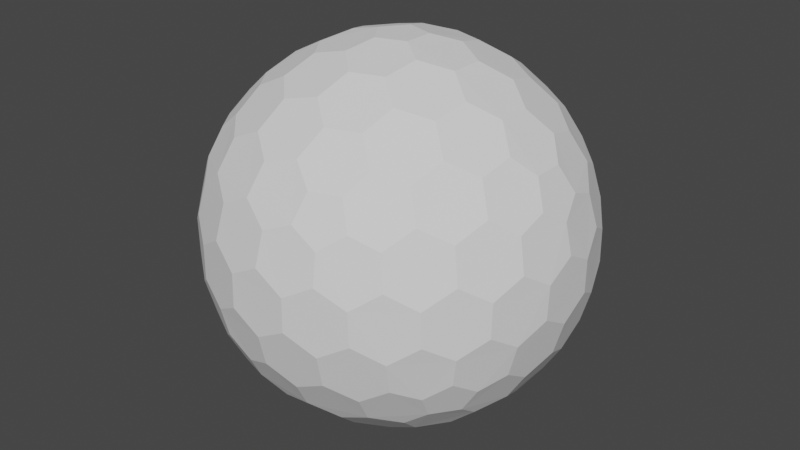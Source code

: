 # Source: ScifiSield.blend  (saved by Blender 2.92.15; exported with 4.5.12 LTS)
import bpy
from mathutils import Matrix  # noqa: F401  (used for matrix-valued properties, if any)

bpy.ops.wm.read_factory_settings(use_empty=True)
scene = bpy.context.scene
scene.name = 'Scene'

# ---- collections
col_collection = bpy.data.collections.new('Collection'); scene.collection.children.link(col_collection)

# ---- world
world_world = bpy.data.worlds.new('World'); scene.world = world_world
world_world.use_nodes = True; world_world.node_tree.nodes.clear()
_N = world_world.node_tree.nodes; _L = world_world.node_tree.links
n0 = _N.new('ShaderNodeOutputWorld'); n0.name = 'World Output'; n0.location = (300, 300)
n1 = _N.new('ShaderNodeBackground'); n1.name = 'Background'; n1.location = (10, 300)
n1.inputs[0].default_value = (0.05088, 0.05088, 0.05088, 1.0)
_L.new(n1.outputs[0], n0.inputs[0])
n0.is_active_output = True
world_world.color = (0.05088, 0.05088, 0.05088)
world_world.use_sun_shadow = False
world_world.sun_shadow_jitter_overblur = 0.0

# ---- meshes
me_icosphere = bpy.data.meshes.new('Icosphere')
me_icosphere.from_pydata([(0.04127, -0.127, -0.9758), (0.7132, -0.4211, -0.533), (-0.108, -0.0785, -0.9758), (-0.108, 0.0785, -0.9758), (0.04127, 0.127, -0.9758), (0.7957, -0.4211, -0.3995), (-0.1546, -0.8869, -0.3995), (-0.8913, -0.127, -0.3995), (-0.3962, 0.8084, -0.3995), (0.6464, 0.6266, -0.3995), (0.7544, -0.5481, -0.317), (-0.2882, -0.8869, -0.317), (-0.9325, -9.662e-09, -0.317), (-0.2882, 0.8869, -0.317), (0.7544, 0.5481, -0.317), (0.3294, -0.7599, 0.533), (-0.6209, -0.5481, 0.533), (-0.7132, 0.4211, 0.533), (0.1801, 0.8084, 0.533), (0.8245, 0.0785, 0.533), (0.108, 0.0785, 0.9758), (0.3781, 0.08719, 0.9011), (0.6369, 0.08719, 0.7412), (0.2298, 0.1669, 0.9402), (0.1998, 0.3326, 0.9011), (0.5067, 0.1751, 0.8199), (0.4806, 0.3492, 0.7777), (0.3231, 0.4278, 0.8199), (0.2797, 0.5788, 0.7412), (0.7382, 0.1669, 0.626), (0.7166, 0.3326, 0.5817), (0.5888, 0.4278, 0.6556), (0.5378, 0.5788, 0.5817), (0.3869, 0.6505, 0.626), (0.3294, 0.7599, 0.533), (-0.04127, 0.127, 0.9758), (0.03391, 0.3865, 0.9011), (0.1139, 0.6327, 0.7412), (-0.08776, 0.2701, 0.9402), (-0.2546, 0.2928, 0.9011), (-0.009907, 0.536, 0.8199), (-0.1836, 0.565, 0.7777), (-0.307, 0.4394, 0.8199), (-0.464, 0.4449, 0.7412), (0.06935, 0.7536, 0.626), (-0.09491, 0.7844, 0.5817), (-0.2249, 0.6922, 0.6556), (-0.3843, 0.6903, 0.5817), (-0.4991, 0.5689, 0.626), (-0.6209, 0.5481, 0.533), (-0.1335, -2.328e-09, 0.9758), (-0.3571, 0.1517, 0.9011), (-0.5665, 0.3038, 0.7412), (-0.284, -7.567e-10, 0.9402), (-0.3571, -0.1517, 0.9011), (-0.5128, 0.1562, 0.8199), (-0.5941, 3.26e-09, 0.7777), (-0.5128, -0.1562, 0.8199), (-0.5665, -0.3038, 0.7412), (-0.6953, 0.2988, 0.626), (-0.7753, 0.1521, 0.5817), (-0.7278, -8.207e-09, 0.6556), (-0.7753, -0.1521, 0.5817), (-0.6953, -0.2988, 0.626), (-0.7132, -0.4211, 0.533), (-0.04127, -0.127, 0.9758), (-0.2546, -0.2928, 0.9011), (-0.464, -0.4449, 0.7412), (-0.08776, -0.2701, 0.9402), (0.03391, -0.3865, 0.9011), (-0.307, -0.4394, 0.8199), (-0.1836, -0.565, 0.7777), (-0.009907, -0.536, 0.8199), (0.1139, -0.6327, 0.7412), (-0.4991, -0.5689, 0.626), (-0.3843, -0.6903, 0.5817), (-0.2249, -0.6922, 0.6556), (-0.09491, -0.7844, 0.5817), (0.06935, -0.7536, 0.626), (0.1801, -0.8084, 0.533), (0.108, -0.0785, 0.9758), (0.1998, -0.3326, 0.9011), (0.2797, -0.5788, 0.7412), (0.2298, -0.1669, 0.9402), (0.3781, -0.08719, 0.9011), (0.3231, -0.4278, 0.8199), (0.4806, -0.3492, 0.7777), (0.5067, -0.1751, 0.8199), (0.6369, -0.08719, 0.7412), (0.3869, -0.6505, 0.626), (0.5378, -0.5788, 0.5817), (0.5888, -0.4278, 0.6556), (0.7166, -0.3326, 0.5817), (0.7382, -0.1669, 0.626), (0.8245, -0.0785, 0.533), (0.8913, 0.127, 0.3995), (0.9199, 0.2928, 0.1752), (0.8704, 0.4449, -0.08356), (0.8802, 0.2701, 0.342), (0.7908, 0.3865, 0.4333), (0.8706, 0.4394, 0.09203), (0.7777, 0.565, 0.1836), (0.7377, 0.536, 0.3578), (0.612, 0.6327, 0.4333), (0.7831, 0.5689, -0.1665), (0.6921, 0.6903, -0.08356), (0.687, 0.6922, 0.09203), (0.5627, 0.7844, 0.1752), (0.5289, 0.7536, 0.342), (0.3962, 0.8084, 0.3995), (0.1546, 0.8869, 0.3995), (0.005802, 0.9653, 0.1752), (-0.1541, 0.9653, -0.08356), (0.01511, 0.9206, 0.342), (-0.1232, 0.8716, 0.4333), (-0.1489, 0.9638, 0.09203), (-0.2971, 0.9142, 0.1836), (-0.2818, 0.8673, 0.3578), (-0.4126, 0.7775, 0.4333), (-0.2991, 0.9206, -0.1665), (-0.4427, 0.8716, -0.08356), (-0.446, 0.8673, 0.09203), (-0.5721, 0.7775, 0.1752), (-0.5533, 0.7359, 0.342), (-0.6464, 0.6266, 0.3995), (-0.7957, 0.4211, 0.3995), (-0.9163, 0.3038, 0.1752), (-0.9657, 0.1517, -0.08356), (-0.8709, 0.2988, 0.342), (-0.867, 0.1521, 0.4333), (-0.9626, 0.1562, 0.09203), (-0.9613, -1.825e-07, 0.1836), (-0.9119, -8.941e-08, 0.3578), (-0.867, -0.1521, 0.4333), (-0.968, -1.132e-07, -0.1665), (-0.9657, -0.1517, -0.08356), (-0.9626, -0.1562, 0.09203), (-0.9163, -0.3038, 0.1752), (-0.8709, -0.2988, 0.342), (-0.7957, -0.4211, 0.3995), (-0.6464, -0.6266, 0.3995), (-0.5721, -0.7775, 0.1752), (-0.4427, -0.8716, -0.08356), (-0.5533, -0.7359, 0.342), (-0.4126, -0.7775, 0.4333), (-0.446, -0.8673, 0.09203), (-0.2971, -0.9142, 0.1836), (-0.2818, -0.8673, 0.3578), (-0.1232, -0.8716, 0.4333), (-0.2991, -0.9206, -0.1665), (-0.1541, -0.9653, -0.08356), (-0.1489, -0.9638, 0.09203), (0.005802, -0.9653, 0.1752), (0.01511, -0.9206, 0.342), (0.1546, -0.8869, 0.3995), (0.3962, -0.8084, 0.3995), (0.5627, -0.7844, 0.1752), (0.6921, -0.6903, -0.08356), (0.5289, -0.7536, 0.342), (0.612, -0.6327, 0.4333), (0.687, -0.6922, 0.09203), (0.7777, -0.565, 0.1836), (0.7377, -0.536, 0.3578), (0.7908, -0.3865, 0.4333), (0.7831, -0.5689, -0.1665), (0.8704, -0.4449, -0.08356), (0.8706, -0.4394, 0.09203), (0.9199, -0.2928, 0.1752), (0.8802, -0.2701, 0.342), (0.8913, -0.127, 0.3995), (0.2882, 0.8869, 0.317), (0.4427, 0.8716, 0.08356), (0.5721, 0.7775, -0.1752), (0.2991, 0.9206, 0.1665), (0.1541, 0.9653, 0.08356), (0.446, 0.8673, -0.09203), (0.2971, 0.9142, -0.1836), (0.1489, 0.9638, -0.09203), (-0.005802, 0.9653, -0.1752), (0.5533, 0.7359, -0.342), (0.4126, 0.7775, -0.4333), (0.2818, 0.8673, -0.3578), (0.1232, 0.8716, -0.4333), (-0.01511, 0.9206, -0.342), (-0.1546, 0.8869, -0.3995), (-0.7544, 0.5481, 0.317), (-0.6921, 0.6903, 0.08356), (-0.5627, 0.7844, -0.1752), (-0.7831, 0.5689, 0.1665), (-0.8704, 0.4449, 0.08356), (-0.687, 0.6922, -0.09203), (-0.7777, 0.565, -0.1836), (-0.8706, 0.4394, -0.09203), (-0.9199, 0.2928, -0.1752), (-0.5289, 0.7536, -0.342), (-0.612, 0.6327, -0.4333), (-0.7377, 0.536, -0.3578), (-0.7908, 0.3865, -0.4333), (-0.8802, 0.2701, -0.342), (-0.8913, 0.127, -0.3995), (-0.7544, -0.5481, 0.317), (-0.8704, -0.4449, 0.08356), (-0.9199, -0.2928, -0.1752), (-0.7831, -0.5689, 0.1665), (-0.6921, -0.6903, 0.08356), (-0.8706, -0.4394, -0.09203), (-0.7777, -0.565, -0.1836), (-0.687, -0.6922, -0.09203), (-0.5627, -0.7844, -0.1752), (-0.8802, -0.2701, -0.342), (-0.7908, -0.3865, -0.4333), (-0.7377, -0.536, -0.3578), (-0.612, -0.6327, -0.4333), (-0.5289, -0.7536, -0.342), (-0.3962, -0.8084, -0.3995), (0.2882, -0.8869, 0.317), (0.1541, -0.9653, 0.08356), (-0.005802, -0.9653, -0.1752), (0.2991, -0.9206, 0.1665), (0.4427, -0.8716, 0.08356), (0.1489, -0.9638, -0.09203), (0.2971, -0.9142, -0.1836), (0.446, -0.8673, -0.09203), (0.5721, -0.7775, -0.1752), (-0.01511, -0.9206, -0.342), (0.1232, -0.8716, -0.4333), (0.2818, -0.8673, -0.3578), (0.4126, -0.7775, -0.4333), (0.5533, -0.7359, -0.342), (0.6464, -0.6266, -0.3995), (0.9325, 2.27e-09, 0.317), (0.9657, -0.1517, 0.08356), (0.9163, -0.3038, -0.1752), (0.968, 2.678e-09, 0.1665), (0.9657, 0.1517, 0.08356), (0.9626, -0.1562, -0.09203), (0.9613, 9.313e-09, -0.1836), (0.9626, 0.1562, -0.09203), (0.9163, 0.3038, -0.1752), (0.8709, -0.2988, -0.342), (0.867, -0.1521, -0.4333), (0.9119, 1.74e-08, -0.3578), (0.867, 0.1521, -0.4333), (0.8709, 0.2988, -0.342), (0.7957, 0.4211, -0.3995), (0.6209, 0.5481, -0.533), (0.464, 0.4449, -0.7412), (0.2546, 0.2928, -0.9011), (0.4991, 0.5689, -0.626), (0.3843, 0.6903, -0.5817), (0.307, 0.4394, -0.8199), (0.1836, 0.565, -0.7777), (0.2249, 0.6922, -0.6556), (0.09491, 0.7844, -0.5817), (0.08776, 0.2701, -0.9402), (-0.03391, 0.3865, -0.9011), (0.009907, 0.536, -0.8199), (-0.1139, 0.6327, -0.7412), (-0.06935, 0.7536, -0.626), (-0.1801, 0.8084, -0.533), (-0.3294, 0.7599, -0.533), (-0.2797, 0.5788, -0.7412), (-0.1998, 0.3326, -0.9011), (-0.3869, 0.6505, -0.626), (-0.5378, 0.5788, -0.5817), (-0.3231, 0.4278, -0.8199), (-0.4806, 0.3492, -0.7777), (-0.5888, 0.4278, -0.6556), (-0.7166, 0.3326, -0.5817), (-0.2298, 0.1669, -0.9402), (-0.3781, 0.08719, -0.9011), (-0.5067, 0.175, -0.8199), (-0.6369, 0.08719, -0.7412), (-0.7382, 0.1669, -0.626), (-0.8245, 0.0785, -0.533), (-0.8245, -0.0785, -0.533), (-0.6369, -0.08719, -0.7412), (-0.3781, -0.08719, -0.9011), (-0.7382, -0.1669, -0.626), (-0.7166, -0.3326, -0.5817), (-0.5067, -0.1751, -0.8199), (-0.4806, -0.3492, -0.7777), (-0.5888, -0.4278, -0.6556), (-0.5378, -0.5788, -0.5817), (-0.2298, -0.1669, -0.9402), (-0.1998, -0.3326, -0.9011), (-0.3231, -0.4278, -0.8199), (-0.2797, -0.5788, -0.7412), (-0.3869, -0.6505, -0.626), (-0.3294, -0.7599, -0.533), (0.7132, 0.4211, -0.533), (0.7753, 0.1521, -0.5817), (0.7753, -0.1521, -0.5817), (0.6953, 0.2988, -0.626), (0.5665, 0.3038, -0.7412), (0.7278, -3.026e-07, -0.6556), (0.5941, -5.249e-07, -0.7777), (0.5128, 0.1562, -0.8199), (0.3571, 0.1517, -0.9011), (0.6953, -0.2988, -0.626), (0.5665, -0.3038, -0.7412), (0.5128, -0.1562, -0.8199), (0.3571, -0.1517, -0.9011), (0.284, -2.274e-07, -0.9402), (0.1335, -1.35e-08, -0.9758), (-0.1801, -0.8084, -0.533), (-0.1139, -0.6327, -0.7412), (-0.03391, -0.3865, -0.9011), (-0.06935, -0.7536, -0.626), (0.09491, -0.7844, -0.5817), (0.009908, -0.536, -0.8199), (0.1836, -0.565, -0.7777), (0.2249, -0.6922, -0.6556), (0.3843, -0.6903, -0.5817), (0.08776, -0.2701, -0.9402), (0.2546, -0.2928, -0.9011), (0.307, -0.4394, -0.8199), (0.464, -0.4449, -0.7412), (0.4991, -0.5689, -0.626), (0.6209, -0.5481, -0.533), (0.04127, -0.127, -0.9758), (0.04127, -0.127, -0.9758), (-0.108, -0.0785, -0.9758), (-0.108, -0.0785, -0.9758), (-0.108, 0.0785, -0.9758), (-0.108, 0.0785, -0.9758), (0.04127, 0.127, -0.9758), (0.04127, 0.127, -0.9758), (0.7132, -0.4211, -0.533), (0.7132, -0.4211, -0.533), (0.7957, -0.4211, -0.3995), (0.7957, -0.4211, -0.3995), (0.7544, -0.5481, -0.317), (0.7544, -0.5481, -0.317), (-0.1546, -0.8869, -0.3995), (-0.1546, -0.8869, -0.3995), (-0.2882, -0.8869, -0.317), (-0.2882, -0.8869, -0.317), (-0.8913, -0.127, -0.3995), (-0.8913, -0.127, -0.3995), (-0.9325, -9.662e-09, -0.317), (-0.9325, -9.662e-09, -0.317), (-0.3962, 0.8084, -0.3995), (-0.3962, 0.8084, -0.3995), (-0.2882, 0.8869, -0.317), (-0.2882, 0.8869, -0.317), (0.6464, 0.6266, -0.3995), (0.6464, 0.6266, -0.3995), (0.7544, 0.5481, -0.317), (0.7544, 0.5481, -0.317), (0.3781, 0.08719, 0.9011), (0.3781, 0.08719, 0.9011), (0.2298, 0.1669, 0.9402), (0.2298, 0.1669, 0.9402), (0.108, 0.0785, 0.9758), (0.108, 0.0785, 0.9758), (0.1998, 0.3326, 0.9011), (0.1998, 0.3326, 0.9011), (0.6369, 0.08719, 0.7412), (0.6369, 0.08719, 0.7412), (0.5067, 0.1751, 0.8199), (0.5067, 0.1751, 0.8199), (0.4806, 0.3492, 0.7777), (0.4806, 0.3492, 0.7777), (0.3231, 0.4278, 0.8199), (0.3231, 0.4278, 0.8199), (0.2797, 0.5788, 0.7412), (0.2797, 0.5788, 0.7412), (0.8245, 0.0785, 0.533), (0.8245, 0.0785, 0.533), (0.7382, 0.1669, 0.626), (0.7382, 0.1669, 0.626), (0.7166, 0.3326, 0.5817), (0.7166, 0.3326, 0.5817), (0.5888, 0.4278, 0.6556), (0.5888, 0.4278, 0.6556), (0.5378, 0.5788, 0.5817), (0.5378, 0.5788, 0.5817), (0.3869, 0.6505, 0.626), (0.3869, 0.6505, 0.626), (0.1801, 0.8084, 0.533), (0.1801, 0.8084, 0.533), (0.3294, 0.7599, 0.533), (0.3294, 0.7599, 0.533), (-0.04127, 0.127, 0.9758), (-0.04127, 0.127, 0.9758), (0.03391, 0.3865, 0.9011), (0.03391, 0.3865, 0.9011), (0.1139, 0.6327, 0.7412), (0.1139, 0.6327, 0.7412), (-0.08776, 0.2701, 0.9402), (-0.08776, 0.2701, 0.9402), (-0.2546, 0.2928, 0.9011), (-0.2546, 0.2928, 0.9011), (-0.009907, 0.536, 0.8199), (-0.009907, 0.536, 0.8199), (-0.1836, 0.565, 0.7777), (-0.1836, 0.565, 0.7777), (-0.307, 0.4394, 0.8199), (-0.307, 0.4394, 0.8199), (-0.464, 0.4449, 0.7412), (-0.464, 0.4449, 0.7412), (0.06935, 0.7536, 0.626), (0.06935, 0.7536, 0.626), (-0.09491, 0.7844, 0.5817), (-0.09491, 0.7844, 0.5817), (-0.2249, 0.6922, 0.6556), (-0.2249, 0.6922, 0.6556), (-0.3843, 0.6903, 0.5817), (-0.3843, 0.6903, 0.5817), (-0.4991, 0.5689, 0.626), (-0.4991, 0.5689, 0.626), (-0.7132, 0.4211, 0.533), (-0.7132, 0.4211, 0.533), (-0.6209, 0.5481, 0.533), (-0.6209, 0.5481, 0.533), (-0.1335, -2.328e-09, 0.9758), (-0.1335, -2.328e-09, 0.9758), (-0.3571, 0.1517, 0.9011), (-0.3571, 0.1517, 0.9011), (-0.5665, 0.3038, 0.7412), (-0.5665, 0.3038, 0.7412), (-0.284, -7.567e-10, 0.9402), (-0.284, -7.567e-10, 0.9402), (-0.3571, -0.1517, 0.9011), (-0.3571, -0.1517, 0.9011), (-0.5128, 0.1562, 0.8199), (-0.5128, 0.1562, 0.8199), (-0.5941, 3.26e-09, 0.7777), (-0.5941, 3.26e-09, 0.7777), (-0.5128, -0.1562, 0.8199), (-0.5128, -0.1562, 0.8199), (-0.5665, -0.3038, 0.7412), (-0.5665, -0.3038, 0.7412), (-0.6953, 0.2988, 0.626), (-0.6953, 0.2988, 0.626), (-0.7753, 0.1521, 0.5817), (-0.7753, 0.1521, 0.5817), (-0.7278, -8.207e-09, 0.6556), (-0.7278, -8.207e-09, 0.6556), (-0.7753, -0.1521, 0.5817), (-0.7753, -0.1521, 0.5817), (-0.6953, -0.2988, 0.626), (-0.6953, -0.2988, 0.626), (-0.6209, -0.5481, 0.533), (-0.6209, -0.5481, 0.533), (-0.7132, -0.4211, 0.533), (-0.7132, -0.4211, 0.533), (-0.04127, -0.127, 0.9758), (-0.04127, -0.127, 0.9758), (-0.2546, -0.2928, 0.9011), (-0.2546, -0.2928, 0.9011), (-0.464, -0.4449, 0.7412), (-0.464, -0.4449, 0.7412), (-0.08776, -0.2701, 0.9402), (-0.08776, -0.2701, 0.9402), (0.03391, -0.3865, 0.9011), (0.03391, -0.3865, 0.9011), (-0.307, -0.4394, 0.8199), (-0.307, -0.4394, 0.8199), (-0.1836, -0.565, 0.7777), (-0.1836, -0.565, 0.7777), (-0.009907, -0.536, 0.8199), (-0.009907, -0.536, 0.8199), (0.1139, -0.6327, 0.7412), (0.1139, -0.6327, 0.7412), (-0.4991, -0.5689, 0.626), (-0.4991, -0.5689, 0.626), (-0.3843, -0.6903, 0.5817), (-0.3843, -0.6903, 0.5817), (-0.2249, -0.6922, 0.6556), (-0.2249, -0.6922, 0.6556), (-0.09491, -0.7844, 0.5817), (-0.09491, -0.7844, 0.5817), (0.06935, -0.7536, 0.626), (0.06935, -0.7536, 0.626), (0.3294, -0.7599, 0.533), (0.3294, -0.7599, 0.533), (0.1801, -0.8084, 0.533), (0.1801, -0.8084, 0.533), (0.108, -0.0785, 0.9758), (0.108, -0.0785, 0.9758), (0.1998, -0.3326, 0.9011), (0.1998, -0.3326, 0.9011), (0.2797, -0.5788, 0.7412), (0.2797, -0.5788, 0.7412), (0.2298, -0.1669, 0.9402), (0.2298, -0.1669, 0.9402), (0.3781, -0.08719, 0.9011), (0.3781, -0.08719, 0.9011), (0.3231, -0.4278, 0.8199), (0.3231, -0.4278, 0.8199), (0.4806, -0.3492, 0.7777), (0.4806, -0.3492, 0.7777), (0.5067, -0.1751, 0.8199), (0.5067, -0.1751, 0.8199), (0.6369, -0.08719, 0.7412), (0.6369, -0.08719, 0.7412), (0.3869, -0.6505, 0.626), (0.3869, -0.6505, 0.626), (0.5378, -0.5788, 0.5817), (0.5378, -0.5788, 0.5817), (0.5888, -0.4278, 0.6556), (0.5888, -0.4278, 0.6556), (0.7166, -0.3326, 0.5817), (0.7166, -0.3326, 0.5817), (0.7382, -0.1669, 0.626), (0.7382, -0.1669, 0.626), (0.8245, -0.0785, 0.533), (0.8245, -0.0785, 0.533), (0.8913, 0.127, 0.3995), (0.8913, 0.127, 0.3995), (0.9199, 0.2928, 0.1752), (0.9199, 0.2928, 0.1752), (0.8802, 0.2701, 0.342), (0.8802, 0.2701, 0.342), (0.7908, 0.3865, 0.4333), (0.7908, 0.3865, 0.4333), (0.8704, 0.4449, -0.08356), (0.8704, 0.4449, -0.08356), (0.8706, 0.4394, 0.09203), (0.8706, 0.4394, 0.09203), (0.7777, 0.565, 0.1836), (0.7777, 0.565, 0.1836), (0.7377, 0.536, 0.3578), (0.7377, 0.536, 0.3578), (0.612, 0.6327, 0.4333), (0.612, 0.6327, 0.4333), (0.7831, 0.5689, -0.1665), (0.7831, 0.5689, -0.1665), (0.6921, 0.6903, -0.08356), (0.6921, 0.6903, -0.08356), (0.687, 0.6922, 0.09203), (0.687, 0.6922, 0.09203), (0.5627, 0.7844, 0.1752), (0.5627, 0.7844, 0.1752), (0.5289, 0.7536, 0.342), (0.5289, 0.7536, 0.342), (0.3962, 0.8084, 0.3995), (0.3962, 0.8084, 0.3995), (0.1546, 0.8869, 0.3995), (0.1546, 0.8869, 0.3995), (0.005802, 0.9653, 0.1752), (0.005802, 0.9653, 0.1752), (0.01511, 0.9206, 0.342), (0.01511, 0.9206, 0.342), (-0.1232, 0.8716, 0.4333), (-0.1232, 0.8716, 0.4333), (-0.1541, 0.9653, -0.08356), (-0.1541, 0.9653, -0.08356), (-0.1489, 0.9638, 0.09203), (-0.1489, 0.9638, 0.09203), (-0.2971, 0.9142, 0.1836), (-0.2971, 0.9142, 0.1836), (-0.2818, 0.8673, 0.3578), (-0.2818, 0.8673, 0.3578), (-0.4126, 0.7775, 0.4333), (-0.4126, 0.7775, 0.4333), (-0.2991, 0.9206, -0.1665), (-0.2991, 0.9206, -0.1665), (-0.4427, 0.8716, -0.08356), (-0.4427, 0.8716, -0.08356), (-0.446, 0.8673, 0.09203), (-0.446, 0.8673, 0.09203), (-0.5721, 0.7775, 0.1752), (-0.5721, 0.7775, 0.1752), (-0.5533, 0.7359, 0.342), (-0.5533, 0.7359, 0.342), (-0.6464, 0.6266, 0.3995), (-0.6464, 0.6266, 0.3995), (-0.7957, 0.4211, 0.3995), (-0.7957, 0.4211, 0.3995), (-0.9163, 0.3038, 0.1752), (-0.9163, 0.3038, 0.1752), (-0.8709, 0.2988, 0.342), (-0.8709, 0.2988, 0.342), (-0.867, 0.1521, 0.4333), (-0.867, 0.1521, 0.4333), (-0.9657, 0.1517, -0.08356), (-0.9657, 0.1517, -0.08356), (-0.9626, 0.1562, 0.09203), (-0.9626, 0.1562, 0.09203), (-0.9613, -1.825e-07, 0.1836), (-0.9613, -1.825e-07, 0.1836), (-0.9119, -8.941e-08, 0.3578), (-0.9119, -8.941e-08, 0.3578), (-0.867, -0.1521, 0.4333), (-0.867, -0.1521, 0.4333), (-0.968, -1.132e-07, -0.1665), (-0.968, -1.132e-07, -0.1665), (-0.9657, -0.1517, -0.08356), (-0.9657, -0.1517, -0.08356), (-0.9626, -0.1562, 0.09203), (-0.9626, -0.1562, 0.09203), (-0.9163, -0.3038, 0.1752), (-0.9163, -0.3038, 0.1752), (-0.8709, -0.2988, 0.342), (-0.8709, -0.2988, 0.342), (-0.7957, -0.4211, 0.3995), (-0.7957, -0.4211, 0.3995), (-0.6464, -0.6266, 0.3995), (-0.6464, -0.6266, 0.3995), (-0.5721, -0.7775, 0.1752), (-0.5721, -0.7775, 0.1752), (-0.5533, -0.7359, 0.342), (-0.5533, -0.7359, 0.342), (-0.4126, -0.7775, 0.4333), (-0.4126, -0.7775, 0.4333), (-0.4427, -0.8716, -0.08356), (-0.4427, -0.8716, -0.08356), (-0.446, -0.8673, 0.09203), (-0.446, -0.8673, 0.09203), (-0.2971, -0.9142, 0.1836), (-0.2971, -0.9142, 0.1836), (-0.2818, -0.8673, 0.3578), (-0.2818, -0.8673, 0.3578), (-0.1232, -0.8716, 0.4333), (-0.1232, -0.8716, 0.4333), (-0.2991, -0.9206, -0.1665), (-0.2991, -0.9206, -0.1665), (-0.1541, -0.9653, -0.08356), (-0.1541, -0.9653, -0.08356), (-0.1489, -0.9638, 0.09203), (-0.1489, -0.9638, 0.09203), (0.005802, -0.9653, 0.1752), (0.005802, -0.9653, 0.1752), (0.01511, -0.9206, 0.342), (0.01511, -0.9206, 0.342), (0.1546, -0.8869, 0.3995), (0.1546, -0.8869, 0.3995), (0.3962, -0.8084, 0.3995), (0.3962, -0.8084, 0.3995), (0.5627, -0.7844, 0.1752), (0.5627, -0.7844, 0.1752), (0.5289, -0.7536, 0.342), (0.5289, -0.7536, 0.342), (0.612, -0.6327, 0.4333), (0.612, -0.6327, 0.4333), (0.6921, -0.6903, -0.08356), (0.6921, -0.6903, -0.08356), (0.687, -0.6922, 0.09203), (0.687, -0.6922, 0.09203), (0.7777, -0.565, 0.1836), (0.7777, -0.565, 0.1836), (0.7377, -0.536, 0.3578), (0.7377, -0.536, 0.3578), (0.7908, -0.3865, 0.4333), (0.7908, -0.3865, 0.4333), (0.7831, -0.5689, -0.1665), (0.7831, -0.5689, -0.1665), (0.8704, -0.4449, -0.08356), (0.8704, -0.4449, -0.08356), (0.8706, -0.4394, 0.09203), (0.8706, -0.4394, 0.09203), (0.9199, -0.2928, 0.1752), (0.9199, -0.2928, 0.1752), (0.8802, -0.2701, 0.342), (0.8802, -0.2701, 0.342), (0.8913, -0.127, 0.3995), (0.8913, -0.127, 0.3995), (0.2882, 0.8869, 0.317), (0.2882, 0.8869, 0.317), (0.4427, 0.8716, 0.08356), (0.4427, 0.8716, 0.08356), (0.5721, 0.7775, -0.1752), (0.5721, 0.7775, -0.1752), (0.2991, 0.9206, 0.1665), (0.2991, 0.9206, 0.1665), (0.1541, 0.9653, 0.08356), (0.1541, 0.9653, 0.08356), (0.446, 0.8673, -0.09203), (0.446, 0.8673, -0.09203), (0.2971, 0.9142, -0.1836), (0.2971, 0.9142, -0.1836), (0.1489, 0.9638, -0.09203), (0.1489, 0.9638, -0.09203), (-0.005802, 0.9653, -0.1752), (-0.005802, 0.9653, -0.1752), (0.5533, 0.7359, -0.342), (0.5533, 0.7359, -0.342), (0.4126, 0.7775, -0.4333), (0.4126, 0.7775, -0.4333), (0.2818, 0.8673, -0.3578), (0.2818, 0.8673, -0.3578), (0.1232, 0.8716, -0.4333), (0.1232, 0.8716, -0.4333), (-0.01511, 0.9206, -0.342), (-0.01511, 0.9206, -0.342), (-0.1546, 0.8869, -0.3995), (-0.1546, 0.8869, -0.3995), (-0.7544, 0.5481, 0.317), (-0.7544, 0.5481, 0.317), (-0.6921, 0.6903, 0.08356), (-0.6921, 0.6903, 0.08356), (-0.5627, 0.7844, -0.1752), (-0.5627, 0.7844, -0.1752), (-0.7831, 0.5689, 0.1665), (-0.7831, 0.5689, 0.1665), (-0.8704, 0.4449, 0.08356), (-0.8704, 0.4449, 0.08356), (-0.687, 0.6922, -0.09203), (-0.687, 0.6922, -0.09203), (-0.7777, 0.565, -0.1836), (-0.7777, 0.565, -0.1836), (-0.8706, 0.4394, -0.09203), (-0.8706, 0.4394, -0.09203), (-0.9199, 0.2928, -0.1752), (-0.9199, 0.2928, -0.1752), (-0.5289, 0.7536, -0.342), (-0.5289, 0.7536, -0.342), (-0.612, 0.6327, -0.4333), (-0.612, 0.6327, -0.4333), (-0.7377, 0.536, -0.3578), (-0.7377, 0.536, -0.3578), (-0.7908, 0.3865, -0.4333), (-0.7908, 0.3865, -0.4333), (-0.8802, 0.2701, -0.342), (-0.8802, 0.2701, -0.342), (-0.8913, 0.127, -0.3995), (-0.8913, 0.127, -0.3995), (-0.7544, -0.5481, 0.317), (-0.7544, -0.5481, 0.317), (-0.8704, -0.4449, 0.08356), (-0.8704, -0.4449, 0.08356), (-0.9199, -0.2928, -0.1752), (-0.9199, -0.2928, -0.1752), (-0.7831, -0.5689, 0.1665), (-0.7831, -0.5689, 0.1665), (-0.6921, -0.6903, 0.08356), (-0.6921, -0.6903, 0.08356), (-0.8706, -0.4394, -0.09203), (-0.8706, -0.4394, -0.09203), (-0.7777, -0.565, -0.1836), (-0.7777, -0.565, -0.1836), (-0.687, -0.6922, -0.09203), (-0.687, -0.6922, -0.09203), (-0.5627, -0.7844, -0.1752), (-0.5627, -0.7844, -0.1752), (-0.8802, -0.2701, -0.342), (-0.8802, -0.2701, -0.342), (-0.7908, -0.3865, -0.4333), (-0.7908, -0.3865, -0.4333), (-0.7377, -0.536, -0.3578), (-0.7377, -0.536, -0.3578), (-0.612, -0.6327, -0.4333), (-0.612, -0.6327, -0.4333), (-0.5289, -0.7536, -0.342), (-0.5289, -0.7536, -0.342), (-0.3962, -0.8084, -0.3995), (-0.3962, -0.8084, -0.3995), (0.2882, -0.8869, 0.317), (0.2882, -0.8869, 0.317), (0.1541, -0.9653, 0.08356), (0.1541, -0.9653, 0.08356), (-0.005802, -0.9653, -0.1752), (-0.005802, -0.9653, -0.1752), (0.2991, -0.9206, 0.1665), (0.2991, -0.9206, 0.1665), (0.4427, -0.8716, 0.08356), (0.4427, -0.8716, 0.08356), (0.1489, -0.9638, -0.09203), (0.1489, -0.9638, -0.09203), (0.2971, -0.9142, -0.1836), (0.2971, -0.9142, -0.1836), (0.446, -0.8673, -0.09203), (0.446, -0.8673, -0.09203), (0.5721, -0.7775, -0.1752), (0.5721, -0.7775, -0.1752), (-0.01511, -0.9206, -0.342), (-0.01511, -0.9206, -0.342), (0.1232, -0.8716, -0.4333), (0.1232, -0.8716, -0.4333), (0.2818, -0.8673, -0.3578), (0.2818, -0.8673, -0.3578), (0.4126, -0.7775, -0.4333), (0.4126, -0.7775, -0.4333), (0.5533, -0.7359, -0.342), (0.5533, -0.7359, -0.342), (0.6464, -0.6266, -0.3995), (0.6464, -0.6266, -0.3995), (0.9325, 2.27e-09, 0.317), (0.9325, 2.27e-09, 0.317), (0.9657, -0.1517, 0.08356), (0.9657, -0.1517, 0.08356), (0.9163, -0.3038, -0.1752), (0.9163, -0.3038, -0.1752), (0.968, 2.678e-09, 0.1665), (0.968, 2.678e-09, 0.1665), (0.9657, 0.1517, 0.08356), (0.9657, 0.1517, 0.08356), (0.9626, -0.1562, -0.09203), (0.9626, -0.1562, -0.09203), (0.9613, 9.313e-09, -0.1836), (0.9613, 9.313e-09, -0.1836), (0.9626, 0.1562, -0.09203), (0.9626, 0.1562, -0.09203), (0.9163, 0.3038, -0.1752), (0.9163, 0.3038, -0.1752), (0.8709, -0.2988, -0.342), (0.8709, -0.2988, -0.342), (0.867, -0.1521, -0.4333), (0.867, -0.1521, -0.4333), (0.9119, 1.74e-08, -0.3578), (0.9119, 1.74e-08, -0.3578), (0.867, 0.1521, -0.4333), (0.867, 0.1521, -0.4333), (0.8709, 0.2988, -0.342), (0.8709, 0.2988, -0.342), (0.7957, 0.4211, -0.3995), (0.7957, 0.4211, -0.3995), (0.6209, 0.5481, -0.533), (0.6209, 0.5481, -0.533), (0.464, 0.4449, -0.7412), (0.464, 0.4449, -0.7412), (0.4991, 0.5689, -0.626), (0.4991, 0.5689, -0.626), (0.3843, 0.6903, -0.5817), (0.3843, 0.6903, -0.5817), (0.2546, 0.2928, -0.9011), (0.2546, 0.2928, -0.9011), (0.307, 0.4394, -0.8199), (0.307, 0.4394, -0.8199), (0.1836, 0.565, -0.7777), (0.1836, 0.565, -0.7777), (0.2249, 0.6922, -0.6556), (0.2249, 0.6922, -0.6556), (0.09491, 0.7844, -0.5817), (0.09491, 0.7844, -0.5817), (0.08776, 0.2701, -0.9402), (0.08776, 0.2701, -0.9402), (-0.03391, 0.3865, -0.9011), (-0.03391, 0.3865, -0.9011), (0.009907, 0.536, -0.8199), (0.009907, 0.536, -0.8199), (-0.1139, 0.6327, -0.7412), (-0.1139, 0.6327, -0.7412), (-0.06935, 0.7536, -0.626), (-0.06935, 0.7536, -0.626), (-0.1801, 0.8084, -0.533), (-0.1801, 0.8084, -0.533), (-0.3294, 0.7599, -0.533), (-0.3294, 0.7599, -0.533), (-0.2797, 0.5788, -0.7412), (-0.2797, 0.5788, -0.7412), (-0.1998, 0.3326, -0.9011), (-0.1998, 0.3326, -0.9011), (-0.3869, 0.6505, -0.626), (-0.3869, 0.6505, -0.626), (-0.5378, 0.5788, -0.5817), (-0.5378, 0.5788, -0.5817), (-0.3231, 0.4278, -0.8199), (-0.3231, 0.4278, -0.8199), (-0.4806, 0.3492, -0.7777), (-0.4806, 0.3492, -0.7777), (-0.5888, 0.4278, -0.6556), (-0.5888, 0.4278, -0.6556), (-0.7166, 0.3326, -0.5817), (-0.7166, 0.3326, -0.5817), (-0.2298, 0.1669, -0.9402), (-0.2298, 0.1669, -0.9402), (-0.3781, 0.08719, -0.9011), (-0.3781, 0.08719, -0.9011), (-0.5067, 0.175, -0.8199), (-0.5067, 0.175, -0.8199), (-0.6369, 0.08719, -0.7412), (-0.6369, 0.08719, -0.7412), (-0.7382, 0.1669, -0.626), (-0.7382, 0.1669, -0.626), (-0.8245, 0.0785, -0.533), (-0.8245, 0.0785, -0.533), (-0.8245, -0.0785, -0.533), (-0.8245, -0.0785, -0.533), (-0.6369, -0.08719, -0.7412), (-0.6369, -0.08719, -0.7412), (-0.3781, -0.08719, -0.9011), (-0.3781, -0.08719, -0.9011), (-0.7382, -0.1669, -0.626), (-0.7382, -0.1669, -0.626), (-0.7166, -0.3326, -0.5817), (-0.7166, -0.3326, -0.5817), (-0.5067, -0.1751, -0.8199), (-0.5067, -0.1751, -0.8199), (-0.4806, -0.3492, -0.7777), (-0.4806, -0.3492, -0.7777), (-0.5888, -0.4278, -0.6556), (-0.5888, -0.4278, -0.6556), (-0.5378, -0.5788, -0.5817), (-0.5378, -0.5788, -0.5817), (-0.2298, -0.1669, -0.9402), (-0.2298, -0.1669, -0.9402), (-0.1998, -0.3326, -0.9011), (-0.1998, -0.3326, -0.9011), (-0.3231, -0.4278, -0.8199), (-0.3231, -0.4278, -0.8199), (-0.2797, -0.5788, -0.7412), (-0.2797, -0.5788, -0.7412), (-0.3869, -0.6505, -0.626), (-0.3869, -0.6505, -0.626), (-0.3294, -0.7599, -0.533), (-0.3294, -0.7599, -0.533), (0.7132, 0.4211, -0.533), (0.7132, 0.4211, -0.533), (0.7753, 0.1521, -0.5817), (0.7753, 0.1521, -0.5817), (0.7753, -0.1521, -0.5817), (0.7753, -0.1521, -0.5817), (0.6953, 0.2988, -0.626), (0.6953, 0.2988, -0.626), (0.5665, 0.3038, -0.7412), (0.5665, 0.3038, -0.7412), (0.7278, -3.026e-07, -0.6556), (0.7278, -3.026e-07, -0.6556), (0.5941, -5.249e-07, -0.7777), (0.5941, -5.249e-07, -0.7777), (0.5128, 0.1562, -0.8199), (0.5128, 0.1562, -0.8199), (0.3571, 0.1517, -0.9011), (0.3571, 0.1517, -0.9011), (0.6953, -0.2988, -0.626), (0.6953, -0.2988, -0.626), (0.5665, -0.3038, -0.7412), (0.5665, -0.3038, -0.7412), (0.5128, -0.1562, -0.8199), (0.5128, -0.1562, -0.8199), (0.3571, -0.1517, -0.9011), (0.3571, -0.1517, -0.9011), (0.284, -2.274e-07, -0.9402), (0.284, -2.274e-07, -0.9402), (0.1335, -1.35e-08, -0.9758), (0.1335, -1.35e-08, -0.9758), (-0.1801, -0.8084, -0.533), (-0.1801, -0.8084, -0.533), (-0.1139, -0.6327, -0.7412), (-0.1139, -0.6327, -0.7412), (-0.03391, -0.3865, -0.9011), (-0.03391, -0.3865, -0.9011), (-0.06935, -0.7536, -0.626), (-0.06935, -0.7536, -0.626), (0.09491, -0.7844, -0.5817), (0.09491, -0.7844, -0.5817), (0.009908, -0.536, -0.8199), (0.009908, -0.536, -0.8199), (0.1836, -0.565, -0.7777), (0.1836, -0.565, -0.7777), (0.2249, -0.6922, -0.6556), (0.2249, -0.6922, -0.6556), (0.3843, -0.6903, -0.5817), (0.3843, -0.6903, -0.5817), (0.08776, -0.2701, -0.9402), (0.08776, -0.2701, -0.9402), (0.2546, -0.2928, -0.9011), (0.2546, -0.2928, -0.9011), (0.307, -0.4394, -0.8199), (0.307, -0.4394, -0.8199), (0.464, -0.4449, -0.7412), (0.464, -0.4449, -0.7412), (0.4991, -0.5689, -0.626), (0.4991, -0.5689, -0.626), (0.6209, -0.5481, -0.533), (0.6209, -0.5481, -0.533)], [], [(322, 320, 948, 934, 890, 888), (329, 958, 956, 954, 920, 918), (330, 328, 919, 904, 800, 798), (324, 323, 889, 874, 860, 858), (326, 325, 859, 844, 830, 828), (321, 2, 3, 327, 928), (332, 331, 799, 784, 650, 648), (335, 930, 937, 938, 770, 768), (336, 334, 769, 754, 620, 618), (339, 870, 877, 878, 740, 738), (340, 338, 739, 724, 590, 588), (343, 840, 847, 848, 710, 708), (344, 342, 709, 694, 560, 558), (347, 810, 815, 816, 680, 678), (348, 346, 679, 664, 530, 528), (778, 959, 1, 5, 333), (808, 900, 811, 9, 349), (477, 630, 635, 636, 500, 498), (445, 600, 605, 606, 468, 466), (413, 570, 575, 576, 436, 434), (381, 540, 545, 546, 404, 402), (368, 510, 515, 516, 372, 370), (354, 480, 487, 488, 350, 352), (384, 355, 353, 356, 386, 390), (358, 371, 373, 374, 362, 360), (387, 357, 365, 366, 388, 394), (363, 375, 376, 378, 367, 364), (36, 395, 396, 398, 392, 391), (538, 660, 541, 380, 382), (416, 385, 38, 393, 418, 422), (389, 403, 405, 406, 397, 40), (419, 39, 399, 400, 420, 426), (37, 28, 379, 383, 18, 44), (351, 361, 26, 27, 24, 23), (41, 407, 408, 410, 401, 42), (51, 427, 428, 430, 424, 423), (568, 690, 571, 412, 414), (448, 417, 53, 425, 450, 454), (449, 481, 20, 35, 50), (421, 435, 437, 438, 429, 55), (451, 54, 431, 432, 452, 458), (52, 43, 411, 415, 17, 59), (56, 439, 440, 442, 433, 57), (66, 459, 460, 462, 456, 455), (598, 720, 601, 444, 446), (80, 65, 68, 457, 482, 486), (453, 467, 469, 470, 461, 70), (483, 69, 463, 464, 484, 490), (67, 58, 443, 447, 16, 74), (71, 471, 472, 474, 465, 72), (81, 491, 492, 494, 489, 83), (628, 750, 631, 476, 478), (485, 499, 501, 502, 493, 85), (82, 73, 475, 479, 15, 89), (359, 496, 507, 508, 369, 29), (86, 503, 504, 506, 497, 495), (512, 521, 522, 524, 517, 514), (21, 84, 87, 88, 22, 25), (511, 780, 787, 788, 513, 98), (518, 529, 531, 532, 523, 520), (101, 533, 534, 536, 527, 525), (542, 551, 552, 554, 547, 544), (30, 99, 102, 526, 377, 31), (110, 661, 667, 668, 543, 113), (548, 559, 561, 562, 553, 550), (32, 103, 537, 539, 34, 33), (116, 563, 564, 566, 557, 555), (572, 581, 582, 584, 577, 574), (45, 114, 117, 556, 409, 46), (125, 691, 697, 698, 573, 128), (578, 589, 591, 592, 583, 580), (47, 118, 567, 569, 49, 48), (131, 593, 594, 596, 587, 585), (602, 611, 612, 614, 607, 604), (60, 129, 132, 586, 441, 61), (140, 721, 727, 728, 603, 143), (608, 619, 621, 622, 613, 610), (62, 133, 597, 599, 64, 63), (146, 623, 624, 626, 617, 615), (632, 641, 642, 644, 637, 634), (75, 144, 147, 616, 473, 76), (155, 751, 757, 758, 633, 158), (638, 649, 651, 652, 643, 640), (77, 148, 627, 629, 79, 78), (161, 653, 654, 656, 647, 645), (663, 671, 672, 674, 669, 666), (90, 159, 162, 646, 505, 91), (658, 781, 95, 19, 509), (665, 179, 681, 682, 673, 670), (105, 172, 175, 662, 535, 106), (92, 163, 657, 659, 94, 93), (549, 676, 687, 688, 345, 119), (176, 683, 684, 686, 677, 675), (693, 701, 702, 704, 699, 696), (111, 174, 177, 178, 112, 115), (695, 194, 711, 712, 703, 700), (120, 187, 190, 692, 565, 121), (107, 171, 173, 170, 109, 108), (579, 706, 717, 718, 341, 134), (191, 713, 714, 716, 707, 705), (723, 731, 732, 734, 729, 726), (126, 189, 192, 193, 127, 130), (725, 209, 741, 742, 733, 730), (135, 202, 205, 722, 595, 136), (122, 186, 188, 185, 124, 123), (609, 736, 747, 748, 337, 149), (206, 743, 744, 746, 737, 735), (753, 761, 762, 764, 759, 756), (141, 204, 207, 208, 142, 145), (755, 224, 771, 772, 763, 760), (150, 217, 220, 752, 625, 151), (137, 201, 203, 200, 139, 138), (639, 766, 777, 779, 10, 164), (221, 773, 774, 776, 767, 765), (783, 791, 792, 794, 789, 786), (156, 219, 222, 223, 157, 160), (785, 239, 801, 802, 793, 790), (165, 232, 235, 782, 655, 166), (152, 216, 218, 215, 154, 153), (519, 796, 807, 809, 14, 104), (236, 803, 804, 806, 797, 795), (812, 821, 822, 824, 817, 814), (96, 234, 237, 238, 97, 100), (245, 901, 907, 908, 813, 248), (818, 829, 831, 832, 823, 820), (167, 231, 233, 230, 169, 168), (251, 833, 834, 836, 827, 825), (843, 851, 852, 854, 849, 846), (180, 249, 252, 826, 685, 181), (838, 841, 8, 13, 689), (845, 269, 861, 862, 853, 850), (255, 262, 265, 842, 835, 256), (182, 253, 837, 839, 184, 183), (715, 856, 867, 868, 719, 198), (266, 863, 864, 866, 857, 855), (873, 881, 882, 884, 879, 876), (195, 264, 267, 268, 197, 196), (869, 871, 7, 12, 199), (875, 284, 891, 892, 883, 880), (270, 277, 280, 872, 865, 271), (257, 261, 263, 260, 259, 258), (745, 886, 897, 898, 749, 213), (281, 893, 894, 896, 887, 885), (903, 911, 912, 914, 909, 906), (210, 279, 282, 283, 212, 211), (899, 931, 6, 11, 214), (905, 299, 921, 922, 913, 910), (240, 292, 295, 902, 805, 241), (272, 276, 278, 275, 274, 273), (819, 916, 927, 929, 4, 254), (296, 923, 924, 926, 917, 915), (933, 941, 942, 944, 939, 936), (246, 294, 297, 298, 247, 250), (935, 949, 951, 952, 943, 940), (285, 307, 310, 932, 895, 286), (242, 291, 293, 290, 244, 243), (925, 950, 314, 0, 304, 303), (300, 955, 953, 315, 302, 301), (311, 316, 317, 957, 947, 945), (775, 946, 318, 319, 229, 228), (225, 309, 312, 313, 227, 226), (287, 306, 308, 305, 289, 288)])
_uv = me_icosphere.uv_layers.new(name='UVMap')
_uv.uv.foreach_set('vector', [0.2832, 0.602, 0.5363, 0.4559, 0.5363, 0.1637, 0.2832, 0.01756, 0.03016, 0.1637, 0.03016, 0.4559, 0.2832, 0.602, 0.5363, 0.4559, 0.5363, 0.1637, 0.2832, 0.01756, 0.03016, 0.1637, 0.03016, 0.4559, 0.2832, 0.602, 0.5363, 0.4559, 0.5363, 0.1637, 0.2832, 0.01756, 0.03016, 0.1637, 0.03016, 0.4559, 0.2832, 0.602, 0.5363, 0.4559, 0.5363, 0.1637, 0.2832, 0.01756, 0.03016, 0.1637, 0.03016, 0.4559, 0.2832, 0.602, 0.5363, 0.4559, 0.5363, 0.1637, 0.2832, 0.01756, 0.03016, 0.1637, 0.03016, 0.4559, 0.7098, 0.9986, 0.9877, 0.7966, 0.8816, 0.4699, 0.538, 0.4699, 0.4319, 0.7966, 0.2832, 0.602, 0.5363, 0.4559, 0.5363, 0.1637, 0.2832, 0.01756, 0.03016, 0.1637, 0.03016, 0.4559, 0.2832, 0.602, 0.5363, 0.4559, 0.5363, 0.1637, 0.2832, 0.01756, 0.03016, 0.1637, 0.03016, 0.4559, 0.2832, 0.602, 0.5363, 0.4559, 0.5363, 0.1637, 0.2832, 0.01756, 0.03016, 0.1637, 0.03016, 0.4559, 0.2832, 0.602, 0.5363, 0.4559, 0.5363, 0.1637, 0.2832, 0.01756, 0.03016, 0.1637, 0.03016, 0.4559, 0.2832, 0.602, 0.5363, 0.4559, 0.5363, 0.1637, 0.2832, 0.01756, 0.03016, 0.1637, 0.03016, 0.4559, 0.2832, 0.602, 0.5363, 0.4559, 0.5363, 0.1637, 0.2832, 0.01756, 0.03016, 0.1637, 0.03016, 0.4559, 0.2832, 0.602, 0.5363, 0.4559, 0.5363, 0.1637, 0.2832, 0.01756, 0.03016, 0.1637, 0.03016, 0.4559, 0.2832, 0.602, 0.5363, 0.4559, 0.5363, 0.1637, 0.2832, 0.01756, 0.03016, 0.1637, 0.03016, 0.4559, 0.2832, 0.602, 0.5363, 0.4559, 0.5363, 0.1637, 0.2832, 0.01756, 0.03016, 0.1637, 0.03016, 0.4559, 0.7098, 0.9986, 0.9877, 0.7966, 0.8816, 0.4699, 0.538, 0.4699, 0.4319, 0.7966, 0.7098, 0.9986, 0.9877, 0.7966, 0.8816, 0.4699, 0.538, 0.4699, 0.4319, 0.7966, 0.2832, 0.602, 0.5363, 0.4559, 0.5363, 0.1637, 0.2832, 0.01756, 0.03016, 0.1637, 0.03016, 0.4559, 0.2832, 0.602, 0.5363, 0.4559, 0.5363, 0.1637, 0.2832, 0.01756, 0.03016, 0.1637, 0.03016, 0.4559, 0.2832, 0.602, 0.5363, 0.4559, 0.5363, 0.1637, 0.2832, 0.01756, 0.03016, 0.1637, 0.03016, 0.4559, 0.2832, 0.602, 0.5363, 0.4559, 0.5363, 0.1637, 0.2832, 0.01756, 0.03016, 0.1637, 0.03016, 0.4559, 0.2832, 0.602, 0.5363, 0.4559, 0.5363, 0.1637, 0.2832, 0.01756, 0.03016, 0.1637, 0.03016, 0.4559, 0.2832, 0.602, 0.5363, 0.4559, 0.5363, 0.1637, 0.2832, 0.01756, 0.03016, 0.1637, 0.03016, 0.4559, 0.2832, 0.602, 0.5363, 0.4559, 0.5363, 0.1637, 0.2832, 0.01756, 0.03016, 0.1637, 0.03016, 0.4559, 0.2832, 0.602, 0.5363, 0.4559, 0.5363, 0.1637, 0.2832, 0.01756, 0.03016, 0.1637, 0.03016, 0.4559, 0.2832, 0.602, 0.5363, 0.4559, 0.5363, 0.1637, 0.2832, 0.01756, 0.03016, 0.1637, 0.03016, 0.4559, 0.2832, 0.602, 0.5363, 0.4559, 0.5363, 0.1637, 0.2832, 0.01756, 0.03016, 0.1637, 0.03016, 0.4559, 0.2832, 0.602, 0.5363, 0.4559, 0.5363, 0.1637, 0.2832, 0.01756, 0.03016, 0.1637, 0.03016, 0.4559, 0.7098, 0.9986, 0.9877, 0.7966, 0.8816, 0.4699, 0.538, 0.4699, 0.4319, 0.7966, 0.2832, 0.602, 0.5363, 0.4559, 0.5363, 0.1637, 0.2832, 0.01756, 0.03016, 0.1637, 0.03016, 0.4559, 0.2832, 0.602, 0.5363, 0.4559, 0.5363, 0.1637, 0.2832, 0.01756, 0.03016, 0.1637, 0.03016, 0.4559, 0.2832, 0.602, 0.5363, 0.4559, 0.5363, 0.1637, 0.2832, 0.01756, 0.03016, 0.1637, 0.03016, 0.4559, 0.2832, 0.602, 0.5363, 0.4559, 0.5363, 0.1637, 0.2832, 0.01756, 0.03016, 0.1637, 0.03016, 0.4559, 0.2832, 0.602, 0.5363, 0.4559, 0.5363, 0.1637, 0.2832, 0.01756, 0.03016, 0.1637, 0.03016, 0.4559, 0.2832, 0.602, 0.5363, 0.4559, 0.5363, 0.1637, 0.2832, 0.01756, 0.03016, 0.1637, 0.03016, 0.4559, 0.2832, 0.602, 0.5363, 0.4559, 0.5363, 0.1637, 0.2832, 0.01756, 0.03016, 0.1637, 0.03016, 0.4559, 0.7098, 0.9986, 0.9877, 0.7966, 0.8816, 0.4699, 0.538, 0.4699, 0.4319, 0.7966, 0.2832, 0.602, 0.5363, 0.4559, 0.5363, 0.1637, 0.2832, 0.01756, 0.03016, 0.1637, 0.03016, 0.4559, 0.7098, 0.9986, 0.9877, 0.7966, 0.8816, 0.4699, 0.538, 0.4699, 0.4319, 0.7966, 0.2832, 0.602, 0.5363, 0.4559, 0.5363, 0.1637, 0.2832, 0.01756, 0.03016, 0.1637, 0.03016, 0.4559, 0.2832, 0.602, 0.5363, 0.4559, 0.5363, 0.1637, 0.2832, 0.01756, 0.03016, 0.1637, 0.03016, 0.4559, 0.2832, 0.602, 0.5363, 0.4559, 0.5363, 0.1637, 0.2832, 0.01756, 0.03016, 0.1637, 0.03016, 0.4559, 0.2832, 0.602, 0.5363, 0.4559, 0.5363, 0.1637, 0.2832, 0.01756, 0.03016, 0.1637, 0.03016, 0.4559, 0.2832, 0.602, 0.5363, 0.4559, 0.5363, 0.1637, 0.2832, 0.01756, 0.03016, 0.1637, 0.03016, 0.4559, 0.7098, 0.9986, 0.9877, 0.7966, 0.8816, 0.4699, 0.538, 0.4699, 0.4319, 0.7966, 0.2832, 0.602, 0.5363, 0.4559, 0.5363, 0.1637, 0.2832, 0.01756, 0.03016, 0.1637, 0.03016, 0.4559, 0.2832, 0.602, 0.5363, 0.4559, 0.5363, 0.1637, 0.2832, 0.01756, 0.03016, 0.1637, 0.03016, 0.4559, 0.2832, 0.602, 0.5363, 0.4559, 0.5363, 0.1637, 0.2832, 0.01756, 0.03016, 0.1637, 0.03016, 0.4559, 0.2832, 0.602, 0.5363, 0.4559, 0.5363, 0.1637, 0.2832, 0.01756, 0.03016, 0.1637, 0.03016, 0.4559, 0.2832, 0.602, 0.5363, 0.4559, 0.5363, 0.1637, 0.2832, 0.01756, 0.03016, 0.1637, 0.03016, 0.4559, 0.2832, 0.602, 0.5363, 0.4559, 0.5363, 0.1637, 0.2832, 0.01756, 0.03016, 0.1637, 0.03016, 0.4559, 0.7098, 0.9986, 0.9877, 0.7966, 0.8816, 0.4699, 0.538, 0.4699, 0.4319, 0.7966, 0.2832, 0.602, 0.5363, 0.4559, 0.5363, 0.1637, 0.2832, 0.01756, 0.03016, 0.1637, 0.03016, 0.4559, 0.2832, 0.602, 0.5363, 0.4559, 0.5363, 0.1637, 0.2832, 0.01756, 0.03016, 0.1637, 0.03016, 0.4559, 0.2832, 0.602, 0.5363, 0.4559, 0.5363, 0.1637, 0.2832, 0.01756, 0.03016, 0.1637, 0.03016, 0.4559, 0.2832, 0.602, 0.5363, 0.4559, 0.5363, 0.1637, 0.2832, 0.01756, 0.03016, 0.1637, 0.03016, 0.4559, 0.2832, 0.602, 0.5363, 0.4559, 0.5363, 0.1637, 0.2832, 0.01756, 0.03016, 0.1637, 0.03016, 0.4559, 0.2832, 0.602, 0.5363, 0.4559, 0.5363, 0.1637, 0.2832, 0.01756, 0.03016, 0.1637, 0.03016, 0.4559, 0.2832, 0.602, 0.5363, 0.4559, 0.5363, 0.1637, 0.2832, 0.01756, 0.03016, 0.1637, 0.03016, 0.4559, 0.2832, 0.602, 0.5363, 0.4559, 0.5363, 0.1637, 0.2832, 0.01756, 0.03016, 0.1637, 0.03016, 0.4559, 0.2832, 0.602, 0.5363, 0.4559, 0.5363, 0.1637, 0.2832, 0.01756, 0.03016, 0.1637, 0.03016, 0.4559, 0.2832, 0.602, 0.5363, 0.4559, 0.5363, 0.1637, 0.2832, 0.01756, 0.03016, 0.1637, 0.03016, 0.4559, 0.2832, 0.602, 0.5363, 0.4559, 0.5363, 0.1637, 0.2832, 0.01756, 0.03016, 0.1637, 0.03016, 0.4559, 0.2832, 0.602, 0.5363, 0.4559, 0.5363, 0.1637, 0.2832, 0.01756, 0.03016, 0.1637, 0.03016, 0.4559, 0.2832, 0.602, 0.5363, 0.4559, 0.5363, 0.1637, 0.2832, 0.01756, 0.03016, 0.1637, 0.03016, 0.4559, 0.2832, 0.602, 0.5363, 0.4559, 0.5363, 0.1637, 0.2832, 0.01756, 0.03016, 0.1637, 0.03016, 0.4559, 0.2832, 0.602, 0.5363, 0.4559, 0.5363, 0.1637, 0.2832, 0.01756, 0.03016, 0.1637, 0.03016, 0.4559, 0.2832, 0.602, 0.5363, 0.4559, 0.5363, 0.1637, 0.2832, 0.01756, 0.03016, 0.1637, 0.03016, 0.4559, 0.2832, 0.602, 0.5363, 0.4559, 0.5363, 0.1637, 0.2832, 0.01756, 0.03016, 0.1637, 0.03016, 0.4559, 0.2832, 0.602, 0.5363, 0.4559, 0.5363, 0.1637, 0.2832, 0.01756, 0.03016, 0.1637, 0.03016, 0.4559, 0.2832, 0.602, 0.5363, 0.4559, 0.5363, 0.1637, 0.2832, 0.01756, 0.03016, 0.1637, 0.03016, 0.4559, 0.2832, 0.602, 0.5363, 0.4559, 0.5363, 0.1637, 0.2832, 0.01756, 0.03016, 0.1637, 0.03016, 0.4559, 0.2832, 0.602, 0.5363, 0.4559, 0.5363, 0.1637, 0.2832, 0.01756, 0.03016, 0.1637, 0.03016, 0.4559, 0.2832, 0.602, 0.5363, 0.4559, 0.5363, 0.1637, 0.2832, 0.01756, 0.03016, 0.1637, 0.03016, 0.4559, 0.2832, 0.602, 0.5363, 0.4559, 0.5363, 0.1637, 0.2832, 0.01756, 0.03016, 0.1637, 0.03016, 0.4559, 0.2832, 0.602, 0.5363, 0.4559, 0.5363, 0.1637, 0.2832, 0.01756, 0.03016, 0.1637, 0.03016, 0.4559, 0.2832, 0.602, 0.5363, 0.4559, 0.5363, 0.1637, 0.2832, 0.01756, 0.03016, 0.1637, 0.03016, 0.4559, 0.2832, 0.602, 0.5363, 0.4559, 0.5363, 0.1637, 0.2832, 0.01756, 0.03016, 0.1637, 0.03016, 0.4559, 0.2832, 0.602, 0.5363, 0.4559, 0.5363, 0.1637, 0.2832, 0.01756, 0.03016, 0.1637, 0.03016, 0.4559, 0.2832, 0.602, 0.5363, 0.4559, 0.5363, 0.1637, 0.2832, 0.01756, 0.03016, 0.1637, 0.03016, 0.4559, 0.2832, 0.602, 0.5363, 0.4559, 0.5363, 0.1637, 0.2832, 0.01756, 0.03016, 0.1637, 0.03016, 0.4559, 0.2832, 0.602, 0.5363, 0.4559, 0.5363, 0.1637, 0.2832, 0.01756, 0.03016, 0.1637, 0.03016, 0.4559, 0.2832, 0.602, 0.5363, 0.4559, 0.5363, 0.1637, 0.2832, 0.01756, 0.03016, 0.1637, 0.03016, 0.4559, 0.2832, 0.602, 0.5363, 0.4559, 0.5363, 0.1637, 0.2832, 0.01756, 0.03016, 0.1637, 0.03016, 0.4559, 0.2832, 0.602, 0.5363, 0.4559, 0.5363, 0.1637, 0.2832, 0.01756, 0.03016, 0.1637, 0.03016, 0.4559, 0.2832, 0.602, 0.5363, 0.4559, 0.5363, 0.1637, 0.2832, 0.01756, 0.03016, 0.1637, 0.03016, 0.4559, 0.2832, 0.602, 0.5363, 0.4559, 0.5363, 0.1637, 0.2832, 0.01756, 0.03016, 0.1637, 0.03016, 0.4559, 0.7098, 0.9986, 0.9877, 0.7966, 0.8816, 0.4699, 0.538, 0.4699, 0.4319, 0.7966, 0.2832, 0.602, 0.5363, 0.4559, 0.5363, 0.1637, 0.2832, 0.01756, 0.03016, 0.1637, 0.03016, 0.4559, 0.2832, 0.602, 0.5363, 0.4559, 0.5363, 0.1637, 0.2832, 0.01756, 0.03016, 0.1637, 0.03016, 0.4559, 0.2832, 0.602, 0.5363, 0.4559, 0.5363, 0.1637, 0.2832, 0.01756, 0.03016, 0.1637, 0.03016, 0.4559, 0.2832, 0.602, 0.5363, 0.4559, 0.5363, 0.1637, 0.2832, 0.01756, 0.03016, 0.1637, 0.03016, 0.4559, 0.2832, 0.602, 0.5363, 0.4559, 0.5363, 0.1637, 0.2832, 0.01756, 0.03016, 0.1637, 0.03016, 0.4559, 0.2832, 0.602, 0.5363, 0.4559, 0.5363, 0.1637, 0.2832, 0.01756, 0.03016, 0.1637, 0.03016, 0.4559, 0.2832, 0.602, 0.5363, 0.4559, 0.5363, 0.1637, 0.2832, 0.01756, 0.03016, 0.1637, 0.03016, 0.4559, 0.2832, 0.602, 0.5363, 0.4559, 0.5363, 0.1637, 0.2832, 0.01756, 0.03016, 0.1637, 0.03016, 0.4559, 0.2832, 0.602, 0.5363, 0.4559, 0.5363, 0.1637, 0.2832, 0.01756, 0.03016, 0.1637, 0.03016, 0.4559, 0.2832, 0.602, 0.5363, 0.4559, 0.5363, 0.1637, 0.2832, 0.01756, 0.03016, 0.1637, 0.03016, 0.4559, 0.2832, 0.602, 0.5363, 0.4559, 0.5363, 0.1637, 0.2832, 0.01756, 0.03016, 0.1637, 0.03016, 0.4559, 0.2832, 0.602, 0.5363, 0.4559, 0.5363, 0.1637, 0.2832, 0.01756, 0.03016, 0.1637, 0.03016, 0.4559, 0.2832, 0.602, 0.5363, 0.4559, 0.5363, 0.1637, 0.2832, 0.01756, 0.03016, 0.1637, 0.03016, 0.4559, 0.2832, 0.602, 0.5363, 0.4559, 0.5363, 0.1637, 0.2832, 0.01756, 0.03016, 0.1637, 0.03016, 0.4559, 0.2832, 0.602, 0.5363, 0.4559, 0.5363, 0.1637, 0.2832, 0.01756, 0.03016, 0.1637, 0.03016, 0.4559, 0.2832, 0.602, 0.5363, 0.4559, 0.5363, 0.1637, 0.2832, 0.01756, 0.03016, 0.1637, 0.03016, 0.4559, 0.2832, 0.602, 0.5363, 0.4559, 0.5363, 0.1637, 0.2832, 0.01756, 0.03016, 0.1637, 0.03016, 0.4559, 0.2832, 0.602, 0.5363, 0.4559, 0.5363, 0.1637, 0.2832, 0.01756, 0.03016, 0.1637, 0.03016, 0.4559, 0.2832, 0.602, 0.5363, 0.4559, 0.5363, 0.1637, 0.2832, 0.01756, 0.03016, 0.1637, 0.03016, 0.4559, 0.2832, 0.602, 0.5363, 0.4559, 0.5363, 0.1637, 0.2832, 0.01756, 0.03016, 0.1637, 0.03016, 0.4559, 0.2832, 0.602, 0.5363, 0.4559, 0.5363, 0.1637, 0.2832, 0.01756, 0.03016, 0.1637, 0.03016, 0.4559, 0.2832, 0.602, 0.5363, 0.4559, 0.5363, 0.1637, 0.2832, 0.01756, 0.03016, 0.1637, 0.03016, 0.4559, 0.2832, 0.602, 0.5363, 0.4559, 0.5363, 0.1637, 0.2832, 0.01756, 0.03016, 0.1637, 0.03016, 0.4559, 0.2832, 0.602, 0.5363, 0.4559, 0.5363, 0.1637, 0.2832, 0.01756, 0.03016, 0.1637, 0.03016, 0.4559, 0.2832, 0.602, 0.5363, 0.4559, 0.5363, 0.1637, 0.2832, 0.01756, 0.03016, 0.1637, 0.03016, 0.4559, 0.2832, 0.602, 0.5363, 0.4559, 0.5363, 0.1637, 0.2832, 0.01756, 0.03016, 0.1637, 0.03016, 0.4559, 0.2832, 0.602, 0.5363, 0.4559, 0.5363, 0.1637, 0.2832, 0.01756, 0.03016, 0.1637, 0.03016, 0.4559, 0.2832, 0.602, 0.5363, 0.4559, 0.5363, 0.1637, 0.2832, 0.01756, 0.03016, 0.1637, 0.03016, 0.4559, 0.2832, 0.602, 0.5363, 0.4559, 0.5363, 0.1637, 0.2832, 0.01756, 0.03016, 0.1637, 0.03016, 0.4559, 0.2832, 0.602, 0.5363, 0.4559, 0.5363, 0.1637, 0.2832, 0.01756, 0.03016, 0.1637, 0.03016, 0.4559, 0.2832, 0.602, 0.5363, 0.4559, 0.5363, 0.1637, 0.2832, 0.01756, 0.03016, 0.1637, 0.03016, 0.4559, 0.2832, 0.602, 0.5363, 0.4559, 0.5363, 0.1637, 0.2832, 0.01756, 0.03016, 0.1637, 0.03016, 0.4559, 0.2832, 0.602, 0.5363, 0.4559, 0.5363, 0.1637, 0.2832, 0.01756, 0.03016, 0.1637, 0.03016, 0.4559, 0.2832, 0.602, 0.5363, 0.4559, 0.5363, 0.1637, 0.2832, 0.01756, 0.03016, 0.1637, 0.03016, 0.4559, 0.2832, 0.602, 0.5363, 0.4559, 0.5363, 0.1637, 0.2832, 0.01756, 0.03016, 0.1637, 0.03016, 0.4559, 0.2832, 0.602, 0.5363, 0.4559, 0.5363, 0.1637, 0.2832, 0.01756, 0.03016, 0.1637, 0.03016, 0.4559, 0.2832, 0.602, 0.5363, 0.4559, 0.5363, 0.1637, 0.2832, 0.01756, 0.03016, 0.1637, 0.03016, 0.4559, 0.2832, 0.602, 0.5363, 0.4559, 0.5363, 0.1637, 0.2832, 0.01756, 0.03016, 0.1637, 0.03016, 0.4559, 0.2832, 0.602, 0.5363, 0.4559, 0.5363, 0.1637, 0.2832, 0.01756, 0.03016, 0.1637, 0.03016, 0.4559, 0.2832, 0.602, 0.5363, 0.4559, 0.5363, 0.1637, 0.2832, 0.01756, 0.03016, 0.1637, 0.03016, 0.4559, 0.2832, 0.602, 0.5363, 0.4559, 0.5363, 0.1637, 0.2832, 0.01756, 0.03016, 0.1637, 0.03016, 0.4559, 0.7098, 0.9986, 0.9877, 0.7966, 0.8816, 0.4699, 0.538, 0.4699, 0.4319, 0.7966, 0.2832, 0.602, 0.5363, 0.4559, 0.5363, 0.1637, 0.2832, 0.01756, 0.03016, 0.1637, 0.03016, 0.4559, 0.2832, 0.602, 0.5363, 0.4559, 0.5363, 0.1637, 0.2832, 0.01756, 0.03016, 0.1637, 0.03016, 0.4559, 0.2832, 0.602, 0.5363, 0.4559, 0.5363, 0.1637, 0.2832, 0.01756, 0.03016, 0.1637, 0.03016, 0.4559, 0.2832, 0.602, 0.5363, 0.4559, 0.5363, 0.1637, 0.2832, 0.01756, 0.03016, 0.1637, 0.03016, 0.4559, 0.2832, 0.602, 0.5363, 0.4559, 0.5363, 0.1637, 0.2832, 0.01756, 0.03016, 0.1637, 0.03016, 0.4559, 0.2832, 0.602, 0.5363, 0.4559, 0.5363, 0.1637, 0.2832, 0.01756, 0.03016, 0.1637, 0.03016, 0.4559, 0.2832, 0.602, 0.5363, 0.4559, 0.5363, 0.1637, 0.2832, 0.01756, 0.03016, 0.1637, 0.03016, 0.4559, 0.7098, 0.9986, 0.9877, 0.7966, 0.8816, 0.4699, 0.538, 0.4699, 0.4319, 0.7966, 0.2832, 0.602, 0.5363, 0.4559, 0.5363, 0.1637, 0.2832, 0.01756, 0.03016, 0.1637, 0.03016, 0.4559, 0.2832, 0.602, 0.5363, 0.4559, 0.5363, 0.1637, 0.2832, 0.01756, 0.03016, 0.1637, 0.03016, 0.4559, 0.2832, 0.602, 0.5363, 0.4559, 0.5363, 0.1637, 0.2832, 0.01756, 0.03016, 0.1637, 0.03016, 0.4559, 0.2832, 0.602, 0.5363, 0.4559, 0.5363, 0.1637, 0.2832, 0.01756, 0.03016, 0.1637, 0.03016, 0.4559, 0.2832, 0.602, 0.5363, 0.4559, 0.5363, 0.1637, 0.2832, 0.01756, 0.03016, 0.1637, 0.03016, 0.4559, 0.2832, 0.602, 0.5363, 0.4559, 0.5363, 0.1637, 0.2832, 0.01756, 0.03016, 0.1637, 0.03016, 0.4559, 0.2832, 0.602, 0.5363, 0.4559, 0.5363, 0.1637, 0.2832, 0.01756, 0.03016, 0.1637, 0.03016, 0.4559, 0.7098, 0.9986, 0.9877, 0.7966, 0.8816, 0.4699, 0.538, 0.4699, 0.4319, 0.7966, 0.2832, 0.602, 0.5363, 0.4559, 0.5363, 0.1637, 0.2832, 0.01756, 0.03016, 0.1637, 0.03016, 0.4559, 0.2832, 0.602, 0.5363, 0.4559, 0.5363, 0.1637, 0.2832, 0.01756, 0.03016, 0.1637, 0.03016, 0.4559, 0.2832, 0.602, 0.5363, 0.4559, 0.5363, 0.1637, 0.2832, 0.01756, 0.03016, 0.1637, 0.03016, 0.4559, 0.2832, 0.602, 0.5363, 0.4559, 0.5363, 0.1637, 0.2832, 0.01756, 0.03016, 0.1637, 0.03016, 0.4559, 0.2832, 0.602, 0.5363, 0.4559, 0.5363, 0.1637, 0.2832, 0.01756, 0.03016, 0.1637, 0.03016, 0.4559, 0.2832, 0.602, 0.5363, 0.4559, 0.5363, 0.1637, 0.2832, 0.01756, 0.03016, 0.1637, 0.03016, 0.4559, 0.2832, 0.602, 0.5363, 0.4559, 0.5363, 0.1637, 0.2832, 0.01756, 0.03016, 0.1637, 0.03016, 0.4559, 0.2832, 0.602, 0.5363, 0.4559, 0.5363, 0.1637, 0.2832, 0.01756, 0.03016, 0.1637, 0.03016, 0.4559, 0.2832, 0.602, 0.5363, 0.4559, 0.5363, 0.1637, 0.2832, 0.01756, 0.03016, 0.1637, 0.03016, 0.4559, 0.2832, 0.602, 0.5363, 0.4559, 0.5363, 0.1637, 0.2832, 0.01756, 0.03016, 0.1637, 0.03016, 0.4559, 0.2832, 0.602, 0.5363, 0.4559, 0.5363, 0.1637, 0.2832, 0.01756, 0.03016, 0.1637, 0.03016, 0.4559, 0.2832, 0.602, 0.5363, 0.4559, 0.5363, 0.1637, 0.2832, 0.01756, 0.03016, 0.1637, 0.03016, 0.4559, 0.2832, 0.602, 0.5363, 0.4559, 0.5363, 0.1637, 0.2832, 0.01756, 0.03016, 0.1637, 0.03016, 0.4559, 0.2832, 0.602, 0.5363, 0.4559, 0.5363, 0.1637, 0.2832, 0.01756, 0.03016, 0.1637, 0.03016, 0.4559, 0.2832, 0.602, 0.5363, 0.4559, 0.5363, 0.1637, 0.2832, 0.01756, 0.03016, 0.1637, 0.03016, 0.4559, 0.2832, 0.602, 0.5363, 0.4559, 0.5363, 0.1637, 0.2832, 0.01756, 0.03016, 0.1637, 0.03016, 0.4559])
me_icosphere.use_remesh_fix_poles = True
me_icosphere.use_remesh_preserve_attributes = False
me_icosphere.use_mirror_vertex_groups = False
me_icosphere.update()

# ---- objects
ob_icosphere = bpy.data.objects.new('Icosphere', me_icosphere)

# ---- transforms, parenting, visibility, modifiers, constraints
ob_icosphere.location = (0.0, 0.0, 0.0)
ob_icosphere.lineart.crease_threshold = 0.0
_vg = ob_icosphere.vertex_groups.new(name='Group')

# ---- collection membership
col_collection.objects.link(ob_icosphere)

# ---- scene / render settings (as saved in the file)
scene.frame_start = 1; scene.frame_end = 250; scene.frame_set(1)
scene.render.engine = 'BLENDER_EEVEE_NEXT'
scene.render.image_settings.file_format = 'TIFF'
scene.render.image_settings.color_depth = '16'
scene.render.image_settings.tiff_codec = 'NONE'
scene.render.resolution_x = 2560
scene.render.resolution_y = 1440
scene.render.film_transparent = True
scene.cycles.use_denoising = False
scene.cycles.samples = 128
scene.cycles.sampling_pattern = 'TABULATED_SOBOL'
scene.cycles.use_adaptive_sampling = False
scene.cycles.use_light_tree = False
scene.eevee.taa_render_samples = 100
scene.eevee.use_gtao = True
scene.eevee.use_raytracing = True
scene.view_settings.view_transform = 'Filmic'
bpy.context.view_layer.update()

# ---- added for rendering (the .blend has no active camera and no usable light): camera, sun
cam_auto = bpy.data.cameras.new('AutoCamera')
cam_auto.lens = 50.0
cam_auto.sensor_width = 36.0
cam_auto.clip_end = 1000.0
ob_auto_camera = bpy.data.objects.new('AutoCamera', cam_auto)
scene.collection.objects.link(ob_auto_camera)
ob_auto_camera.location = (3.10799, -3.72959, 2.48639)
ob_auto_camera.rotation_euler = (1.09748, -7.21219e-08, 0.694738)
scene.camera = ob_auto_camera
light_auto_sun = bpy.data.lights.new('AutoSun', 'SUN')
light_auto_sun.energy = 3.0
light_auto_sun.angle = 0.0523599
ob_auto_sun = bpy.data.objects.new('AutoSun', light_auto_sun)
scene.collection.objects.link(ob_auto_sun)
ob_auto_sun.rotation_euler = (0.872665, 0.174533, 0.523599)
bpy.context.view_layer.update()
